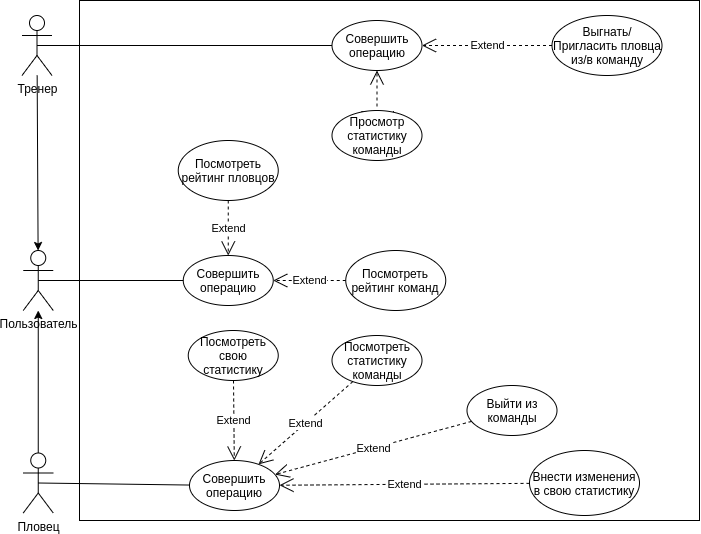

The diagram above was exported from draw.io. Its source (the exported page's mxGraphModel, read from the mxfile embedded in the PNG):
<mxGraphModel dx="2182" dy="825" grid="1" gridSize="10" guides="1" tooltips="1" connect="1" arrows="1" fold="1" page="1" pageScale="1" pageWidth="827" pageHeight="1169" math="0" shadow="0">
  <root>
    <mxCell id="0" />
    <mxCell id="1" parent="0" />
    <mxCell id="czC6OCYTASwaRr9P3j7Y-3" value="" style="rounded=0;whiteSpace=wrap;html=1;" parent="1" vertex="1">
      <mxGeometry x="60" y="80" width="620" height="520" as="geometry" />
    </mxCell>
    <mxCell id="czC6OCYTASwaRr9P3j7Y-4" value="Тренер" style="shape=umlActor;verticalLabelPosition=bottom;verticalAlign=top;html=1;outlineConnect=0;" parent="1" vertex="1">
      <mxGeometry x="2.5" y="95" width="30" height="60" as="geometry" />
    </mxCell>
    <mxCell id="czC6OCYTASwaRr9P3j7Y-6" value="" style="endArrow=none;html=1;exitX=0.5;exitY=0.5;exitDx=0;exitDy=0;exitPerimeter=0;entryX=0;entryY=0.5;entryDx=0;entryDy=0;" parent="1" source="czC6OCYTASwaRr9P3j7Y-4" target="dw9YRBVg04BNH0uPZiPv-14" edge="1">
      <mxGeometry width="50" height="50" relative="1" as="geometry">
        <mxPoint x="382.5" y="250" as="sourcePoint" />
        <mxPoint x="92.5" y="125" as="targetPoint" />
      </mxGeometry>
    </mxCell>
    <mxCell id="czC6OCYTASwaRr9P3j7Y-25" value="&lt;meta charset=&quot;utf-8&quot;&gt;&lt;span style=&quot;color: rgb(0, 0, 0); font-family: helvetica; font-size: 11px; font-style: normal; font-weight: 400; letter-spacing: normal; text-align: center; text-indent: 0px; text-transform: none; word-spacing: 0px; background-color: rgb(255, 255, 255); display: inline; float: none;&quot;&gt;Extend&lt;/span&gt;" style="endArrow=open;endSize=12;dashed=1;html=1;exitX=0.5;exitY=1;exitDx=0;exitDy=0;" parent="1" source="dw9YRBVg04BNH0uPZiPv-15" target="dw9YRBVg04BNH0uPZiPv-14" edge="1">
      <mxGeometry width="160" relative="1" as="geometry">
        <mxPoint x="361.6001196489133" y="303.95305398468486" as="sourcePoint" />
        <mxPoint x="280.38113115942497" y="366.5219683747375" as="targetPoint" />
      </mxGeometry>
    </mxCell>
    <mxCell id="czC6OCYTASwaRr9P3j7Y-36" value="&lt;meta charset=&quot;utf-8&quot;&gt;&lt;span style=&quot;color: rgb(0, 0, 0); font-family: helvetica; font-size: 11px; font-style: normal; font-weight: 400; letter-spacing: normal; text-align: center; text-indent: 0px; text-transform: none; word-spacing: 0px; background-color: rgb(255, 255, 255); display: inline; float: none;&quot;&gt;Extend&lt;/span&gt;" style="endArrow=open;endSize=12;dashed=1;html=1;" parent="1" source="dw9YRBVg04BNH0uPZiPv-30" target="dw9YRBVg04BNH0uPZiPv-14" edge="1">
      <mxGeometry width="160" relative="1" as="geometry">
        <mxPoint x="368.0196459827332" y="670.1309732182217" as="sourcePoint" />
        <mxPoint x="390.5" y="580" as="targetPoint" />
      </mxGeometry>
    </mxCell>
    <mxCell id="dw9YRBVg04BNH0uPZiPv-1" value="Пловец" style="shape=umlActor;verticalLabelPosition=bottom;verticalAlign=top;html=1;outlineConnect=0;" parent="1" vertex="1">
      <mxGeometry x="3.75" y="532.5" width="30" height="60" as="geometry" />
    </mxCell>
    <mxCell id="dw9YRBVg04BNH0uPZiPv-2" value="Совершить операцию" style="ellipse;whiteSpace=wrap;html=1;" parent="1" vertex="1">
      <mxGeometry x="170" y="540" width="90" height="50" as="geometry" />
    </mxCell>
    <mxCell id="dw9YRBVg04BNH0uPZiPv-3" value="Посмотреть свою статистику" style="ellipse;whiteSpace=wrap;html=1;" parent="1" vertex="1">
      <mxGeometry x="168.75" y="410" width="90" height="50" as="geometry" />
    </mxCell>
    <mxCell id="dw9YRBVg04BNH0uPZiPv-4" value="Внести изменения в свою статистику" style="ellipse;whiteSpace=wrap;html=1;" parent="1" vertex="1">
      <mxGeometry x="510" y="530" width="110" height="65" as="geometry" />
    </mxCell>
    <mxCell id="dw9YRBVg04BNH0uPZiPv-5" value="" style="endArrow=none;html=1;exitX=0.5;exitY=0.5;exitDx=0;exitDy=0;exitPerimeter=0;" parent="1" source="dw9YRBVg04BNH0uPZiPv-1" target="dw9YRBVg04BNH0uPZiPv-2" edge="1">
      <mxGeometry width="50" height="50" relative="1" as="geometry">
        <mxPoint x="340" y="1090" as="sourcePoint" />
        <mxPoint x="390" y="1040" as="targetPoint" />
      </mxGeometry>
    </mxCell>
    <mxCell id="dw9YRBVg04BNH0uPZiPv-6" value="&lt;meta charset=&quot;utf-8&quot;&gt;&lt;span style=&quot;color: rgb(0, 0, 0); font-family: helvetica; font-size: 11px; font-style: normal; font-weight: 400; letter-spacing: normal; text-align: center; text-indent: 0px; text-transform: none; word-spacing: 0px; background-color: rgb(255, 255, 255); display: inline; float: none;&quot;&gt;Extend&lt;/span&gt;" style="endArrow=open;endSize=12;dashed=1;html=1;" parent="1" source="dw9YRBVg04BNH0uPZiPv-4" target="dw9YRBVg04BNH0uPZiPv-2" edge="1">
      <mxGeometry width="160" relative="1" as="geometry">
        <mxPoint x="369.0117091384427" y="566.8294110870543" as="sourcePoint" />
        <mxPoint x="440" y="1070" as="targetPoint" />
      </mxGeometry>
    </mxCell>
    <mxCell id="dw9YRBVg04BNH0uPZiPv-7" value="&lt;meta charset=&quot;utf-8&quot;&gt;&lt;span style=&quot;color: rgb(0, 0, 0); font-family: helvetica; font-size: 11px; font-style: normal; font-weight: 400; letter-spacing: normal; text-align: center; text-indent: 0px; text-transform: none; word-spacing: 0px; background-color: rgb(255, 255, 255); display: inline; float: none;&quot;&gt;Extend&lt;/span&gt;" style="endArrow=open;endSize=12;dashed=1;html=1;" parent="1" source="dw9YRBVg04BNH0uPZiPv-3" target="dw9YRBVg04BNH0uPZiPv-2" edge="1">
      <mxGeometry width="160" relative="1" as="geometry">
        <mxPoint x="280" y="1070" as="sourcePoint" />
        <mxPoint x="440" y="1070" as="targetPoint" />
      </mxGeometry>
    </mxCell>
    <mxCell id="dw9YRBVg04BNH0uPZiPv-8" value="Посмотреть статистику команды" style="ellipse;whiteSpace=wrap;html=1;" parent="1" vertex="1">
      <mxGeometry x="312.5" y="415" width="90" height="50" as="geometry" />
    </mxCell>
    <mxCell id="dw9YRBVg04BNH0uPZiPv-13" value="&lt;meta charset=&quot;utf-8&quot;&gt;&lt;span style=&quot;color: rgb(0, 0, 0); font-family: helvetica; font-size: 11px; font-style: normal; font-weight: 400; letter-spacing: normal; text-align: center; text-indent: 0px; text-transform: none; word-spacing: 0px; background-color: rgb(255, 255, 255); display: inline; float: none;&quot;&gt;Extend&lt;/span&gt;" style="endArrow=open;endSize=12;dashed=1;html=1;" parent="1" source="dw9YRBVg04BNH0uPZiPv-8" target="dw9YRBVg04BNH0uPZiPv-2" edge="1">
      <mxGeometry width="160" relative="1" as="geometry">
        <mxPoint x="290" y="1040" as="sourcePoint" />
        <mxPoint x="450" y="1040" as="targetPoint" />
      </mxGeometry>
    </mxCell>
    <mxCell id="dw9YRBVg04BNH0uPZiPv-14" value="Совершить операцию" style="ellipse;whiteSpace=wrap;html=1;" parent="1" vertex="1">
      <mxGeometry x="312.5" y="100" width="90" height="50" as="geometry" />
    </mxCell>
    <mxCell id="dw9YRBVg04BNH0uPZiPv-15" value="Просмотр статистику команды" style="ellipse;whiteSpace=wrap;html=1;" parent="1" vertex="1">
      <mxGeometry x="312.5" y="190" width="90" height="50" as="geometry" />
    </mxCell>
    <mxCell id="dw9YRBVg04BNH0uPZiPv-30" value="Выгнать/Пригласить пловца из/в команду" style="ellipse;whiteSpace=wrap;html=1;" parent="1" vertex="1">
      <mxGeometry x="532.5" y="95" width="110" height="60" as="geometry" />
    </mxCell>
    <mxCell id="Bg8XPrTBJ4_yKiy-n7Rz-9" value="Выйти из команды" style="ellipse;whiteSpace=wrap;html=1;" parent="1" vertex="1">
      <mxGeometry x="447.5" y="465" width="90" height="50" as="geometry" />
    </mxCell>
    <mxCell id="Bg8XPrTBJ4_yKiy-n7Rz-19" value="&lt;meta charset=&quot;utf-8&quot;&gt;&lt;span style=&quot;color: rgb(0, 0, 0); font-family: helvetica; font-size: 11px; font-style: normal; font-weight: 400; letter-spacing: normal; text-align: center; text-indent: 0px; text-transform: none; word-spacing: 0px; background-color: rgb(255, 255, 255); display: inline; float: none;&quot;&gt;Extend&lt;/span&gt;" style="endArrow=open;endSize=12;dashed=1;html=1;" parent="1" source="Bg8XPrTBJ4_yKiy-n7Rz-9" target="dw9YRBVg04BNH0uPZiPv-2" edge="1">
      <mxGeometry width="160" relative="1" as="geometry">
        <mxPoint x="215.81318358975068" y="695.1208984614968" as="sourcePoint" />
        <mxPoint x="230.70929352597796" y="609.886097549328" as="targetPoint" />
      </mxGeometry>
    </mxCell>
    <mxCell id="Bg8XPrTBJ4_yKiy-n7Rz-24" value="Пользователь&lt;br&gt;" style="shape=umlActor;verticalLabelPosition=bottom;verticalAlign=top;html=1;outlineConnect=0;" parent="1" vertex="1">
      <mxGeometry x="3.75" y="330" width="30" height="60" as="geometry" />
    </mxCell>
    <mxCell id="Bg8XPrTBJ4_yKiy-n7Rz-25" value="Совершить операцию" style="ellipse;whiteSpace=wrap;html=1;" parent="1" vertex="1">
      <mxGeometry x="163.75" y="335" width="90" height="50" as="geometry" />
    </mxCell>
    <mxCell id="Bg8XPrTBJ4_yKiy-n7Rz-26" value="" style="endArrow=none;html=1;exitX=0.5;exitY=0.5;exitDx=0;exitDy=0;exitPerimeter=0;" parent="1" source="Bg8XPrTBJ4_yKiy-n7Rz-24" target="Bg8XPrTBJ4_yKiy-n7Rz-25" edge="1">
      <mxGeometry width="50" height="50" relative="1" as="geometry">
        <mxPoint x="28.75" y="-45" as="sourcePoint" />
        <mxPoint x="183.75" y="-45" as="targetPoint" />
      </mxGeometry>
    </mxCell>
    <mxCell id="Bg8XPrTBJ4_yKiy-n7Rz-27" value="Посмотреть рейтинг пловцов" style="ellipse;whiteSpace=wrap;html=1;" parent="1" vertex="1">
      <mxGeometry x="158.75" y="220" width="100" height="60" as="geometry" />
    </mxCell>
    <mxCell id="Bg8XPrTBJ4_yKiy-n7Rz-29" value="Посмотреть рейтинг команд" style="ellipse;whiteSpace=wrap;html=1;" parent="1" vertex="1">
      <mxGeometry x="326.25" y="330" width="100" height="60" as="geometry" />
    </mxCell>
    <mxCell id="Bg8XPrTBJ4_yKiy-n7Rz-31" value="&lt;meta charset=&quot;utf-8&quot;&gt;&lt;span style=&quot;color: rgb(0, 0, 0); font-family: helvetica; font-size: 11px; font-style: normal; font-weight: 400; letter-spacing: normal; text-align: center; text-indent: 0px; text-transform: none; word-spacing: 0px; background-color: rgb(255, 255, 255); display: inline; float: none;&quot;&gt;Extend&lt;/span&gt;" style="endArrow=open;endSize=12;dashed=1;html=1;" parent="1" source="Bg8XPrTBJ4_yKiy-n7Rz-27" target="Bg8XPrTBJ4_yKiy-n7Rz-25" edge="1">
      <mxGeometry width="160" relative="1" as="geometry">
        <mxPoint x="133.75" y="120" as="sourcePoint" />
        <mxPoint x="133.75" y="65" as="targetPoint" />
      </mxGeometry>
    </mxCell>
    <mxCell id="Bg8XPrTBJ4_yKiy-n7Rz-33" value="&lt;meta charset=&quot;utf-8&quot;&gt;&lt;span style=&quot;color: rgb(0, 0, 0); font-family: helvetica; font-size: 11px; font-style: normal; font-weight: 400; letter-spacing: normal; text-align: center; text-indent: 0px; text-transform: none; word-spacing: 0px; background-color: rgb(255, 255, 255); display: inline; float: none;&quot;&gt;Extend&lt;/span&gt;" style="endArrow=open;endSize=12;dashed=1;html=1;" parent="1" source="Bg8XPrTBJ4_yKiy-n7Rz-29" target="Bg8XPrTBJ4_yKiy-n7Rz-25" edge="1">
      <mxGeometry width="160" relative="1" as="geometry">
        <mxPoint x="228.75" y="320" as="sourcePoint" />
        <mxPoint x="228.75" y="355" as="targetPoint" />
      </mxGeometry>
    </mxCell>
    <mxCell id="WJI915vhEQ-4UB28tHWf-1" value="" style="endArrow=classic;html=1;" parent="1" source="dw9YRBVg04BNH0uPZiPv-1" target="Bg8XPrTBJ4_yKiy-n7Rz-24" edge="1">
      <mxGeometry width="50" height="50" relative="1" as="geometry">
        <mxPoint x="330" y="370" as="sourcePoint" />
        <mxPoint x="380" y="320" as="targetPoint" />
      </mxGeometry>
    </mxCell>
    <mxCell id="WJI915vhEQ-4UB28tHWf-2" value="" style="endArrow=classic;html=1;" parent="1" source="czC6OCYTASwaRr9P3j7Y-4" target="Bg8XPrTBJ4_yKiy-n7Rz-24" edge="1">
      <mxGeometry width="50" height="50" relative="1" as="geometry">
        <mxPoint x="330" y="370" as="sourcePoint" />
        <mxPoint x="380" y="320" as="targetPoint" />
      </mxGeometry>
    </mxCell>
  </root>
</mxGraphModel>